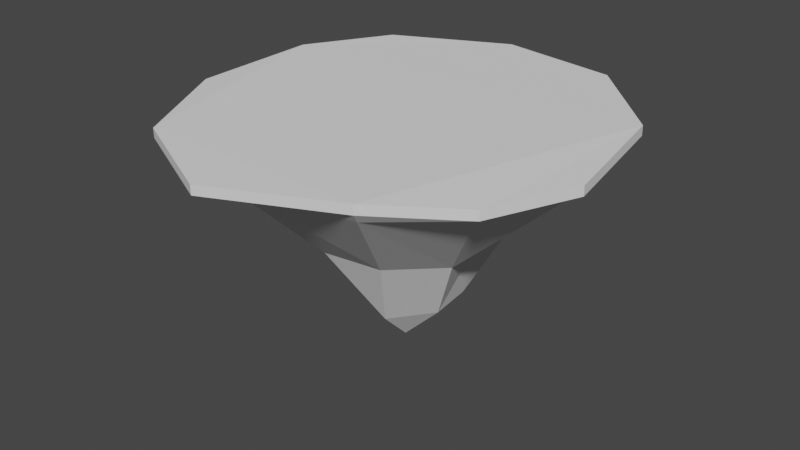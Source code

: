 # Source: IslandTest.blend  (saved by Blender 2.83.18; exported with 4.5.12 LTS)
import bpy
from mathutils import Matrix  # noqa: F401  (used for matrix-valued properties, if any)

bpy.ops.wm.read_factory_settings(use_empty=True)
scene = bpy.context.scene
scene.name = 'Scene'

# ---- collections
col_collection = bpy.data.collections.new('Collection'); scene.collection.children.link(col_collection)

# ---- world
world_world = bpy.data.worlds.new('World'); scene.world = world_world
world_world.use_nodes = True; world_world.node_tree.nodes.clear()
_N = world_world.node_tree.nodes; _L = world_world.node_tree.links
n0 = _N.new('ShaderNodeOutputWorld'); n0.name = 'World Output'; n0.location = (300, 300)
n1 = _N.new('ShaderNodeBackground'); n1.name = 'Background'; n1.location = (10, 300)
n1.inputs[0].default_value = (0.05088, 0.05088, 0.05088, 1.0)
_L.new(n1.outputs[0], n0.inputs[0])
n0.is_active_output = True
world_world.color = (0.05088, 0.05088, 0.05088)
world_world.use_sun_shadow = False
world_world.sun_shadow_jitter_overblur = 0.0

# ---- meshes
me_cylinder = bpy.data.meshes.new('Cylinder')
me_cylinder.from_pydata([(0.2719, 1.307, 0.426), (1.477, 0.7134, 0.9349), (1.486, -0.4836, 0.7897), (0.1589, -0.318, -0.5198), (0.2828, -1.389, 0.5252), (-1.115, -0.6366, 0.3657), (-1.201, 0.8754, 0.678), (0.3591, 3.529, 2.846), (2.002, 2.756, 2.853), (2.431, 0.3397, 3.44), (2.57, -1.314, 2.99), (1.195, -2.631, 2.989), (-0.6078, -2.86, 2.985), (-2.198, -1.986, 2.978), (-2.97, -0.3467, 2.971), (-2.662, 1.352, 2.968), (-1.469, 2.6, 2.972), (-0.8467, 5.842, 5.932), (4.773, -3.38, 5.942), (-5.833, -1.002, 5.952), (2.758, 5.236, 5.947), (5.302, 2.612, 5.936), (5.842, -0.9257, 5.954), (2.75, -5.223, 5.926), (-0.8462, -5.858, 5.947), (-4.126, -4.238, 5.945), (-5.566, 1.808, 5.946), (-4.131, 4.24, 5.954), (5.598, 2.762, 6.274), (2.912, 5.533, 6.286), (-1.041, -6.865, 6.051), (2.903, -5.51, 6.263), (-4.504, -5.155, 6.049), (-6.307, -1.738, 6.056), (5.112, -3.74, 6.142), (-0.8941, 6.173, 6.27), (-4.362, 4.481, 6.293), (-5.877, 1.913, 6.285), (6.241, -1.149, 6.154), (-2.198, -1.986, 2.978), (-0.6078, -2.86, 2.985), (-0.8462, -5.858, 5.947), (-4.126, -4.238, 5.945)], [], [(3, 0, 1), (3, 1, 2), (3, 2, 4), (3, 4, 5), (3, 5, 6), (3, 6, 0), (5, 13, 14), (6, 16, 0), (1, 9, 2), (4, 11, 12), (0, 8, 1), (16, 27, 17), (9, 21, 22), (7, 17, 20), (15, 26, 27), (8, 20, 21), (1, 8, 9), (0, 7, 8), (10, 11, 4, 2), (0, 16, 7), (14, 15, 6, 5), (6, 15, 16), (2, 9, 10), (25, 13, 39, 42), (9, 8, 21), (19, 14, 13, 25), (7, 16, 17), (10, 9, 22), (23, 11, 10, 18), (10, 22, 18), (26, 15, 14, 19), (24, 12, 11, 23), (8, 7, 20), (16, 15, 27), (27, 26, 37, 36), (12, 13, 5, 4), (25, 24, 30, 32), (18, 22, 38, 34), (22, 21, 28, 38), (19, 25, 32, 33), (21, 20, 29, 28), (20, 17, 35, 29), (17, 27, 36, 35), (24, 23, 31, 30), (26, 19, 33, 37), (23, 18, 34, 31), (42, 39, 40, 41), (24, 25, 42, 41), (12, 24, 41, 40), (13, 12, 40, 39)])
_uv = me_cylinder.uv_layers.new(name='UVMap')
_uv.uv.foreach_set('vector', [0.5, 0.5, 0.9591, 1.0, 0.8216, 1.0, 0.5, 0.5, 0.8216, 1.0, 0.7017, 1.0, 0.5, 0.5, 0.7017, 1.0, 0.5309, 1.0, 0.5, 0.5, 0.5309, 1.0, 0.3303, 1.0, 0.5, 0.5, 0.3303, 1.0, 0.1461, 1.0, 0.5, 0.5, 0.1461, 1.0, 0.02158, 1.0, 0.3303, 1.0, 0.3705, 1.0, 0.2705, 1.0, 0.1461, 1.0, 0.07953, 1.0, 0.02158, 1.0, 0.8216, 1.0, 0.7796, 1.0, 0.7017, 1.0, 0.5309, 1.0, 0.5704, 1.0, 0.4705, 1.0, 0.9591, 1.0, 0.8795, 1.0, 0.8216, 1.0, 0.07953, 1.0, 0.1246, 1.0, 0.02464, 1.0, 0.7796, 1.0, 0.8248, 1.0, 0.726, 1.0, 0.9795, 1.0, 1.0, 1.0, 0.9247, 1.0, 0.175, 1.0, 0.2, 1.0, 0.1246, 1.0, 0.8795, 1.0, 0.9247, 1.0, 0.8248, 1.0, 0.8216, 1.0, 0.8795, 1.0, 0.7796, 1.0, 0.9591, 1.0, 0.9795, 1.0, 0.8795, 1.0, 0.675, 1.0, 0.5704, 1.0, 0.5309, 1.0, 0.7017, 1.0, 0.02158, 1.0, 0.07953, 1.0, -1.565e-07, 1.0, 0.2705, 1.0, 0.175, 1.0, 0.1461, 1.0, 0.3303, 1.0, 0.1461, 1.0, 0.175, 1.0, 0.07953, 1.0, 0.7017, 1.0, 0.7796, 1.0, 0.675, 1.0, 0.3753, 1.0, 0.3705, 1.0, 0.3705, 1.0, 0.3753, 1.0, 0.7796, 1.0, 0.8795, 1.0, 0.8248, 1.0, 0.2754, 1.0, 0.2705, 1.0, 0.3705, 1.0, 0.3753, 1.0, -1.565e-07, 1.0, 0.07953, 1.0, 0.02464, 1.0, 0.675, 1.0, 0.7796, 1.0, 0.726, 1.0, 0.5752, 1.0, 0.5704, 1.0, 0.675, 1.0, 0.65, 1.0, 0.675, 1.0, 0.726, 1.0, 0.65, 1.0, 0.2, 1.0, 0.175, 1.0, 0.2705, 1.0, 0.2754, 1.0, 0.4753, 1.0, 0.4705, 1.0, 0.5704, 1.0, 0.5752, 1.0, 0.8795, 1.0, 0.9795, 1.0, 0.9247, 1.0, 0.07953, 1.0, 0.175, 1.0, 0.1246, 1.0, 0.1246, 1.0, 0.2, 1.0, 0.2, 1.0, 0.1246, 1.0, 0.4705, 1.0, 0.3705, 1.0, 0.3303, 1.0, 0.5309, 1.0, 0.3753, 1.0, 0.4753, 1.0, 0.4753, 1.0, 0.3753, 1.0, 0.65, 1.0, 0.726, 1.0, 0.726, 1.0, 0.65, 1.0, 0.726, 1.0, 0.8248, 1.0, 0.8248, 1.0, 0.726, 1.0, 0.2754, 1.0, 0.3753, 1.0, 0.3753, 1.0, 0.2754, 1.0, 0.8248, 1.0, 0.9247, 1.0, 0.9247, 1.0, 0.8248, 1.0, 0.9247, 1.0, 1.0, 1.0, 1.0, 1.0, 0.9247, 1.0, 0.02464, 1.0, 0.1246, 1.0, 0.1246, 1.0, 0.02464, 1.0, 0.4753, 1.0, 0.5752, 1.0, 0.5752, 1.0, 0.4753, 1.0, 0.2, 1.0, 0.2754, 1.0, 0.2754, 1.0, 0.2, 1.0, 0.5752, 1.0, 0.65, 1.0, 0.65, 1.0, 0.5752, 1.0, 0.3753, 1.0, 0.3705, 1.0, 0.4705, 1.0, 0.4753, 1.0, 0.4753, 1.0, 0.3753, 1.0, 0.3753, 1.0, 0.4753, 1.0, 0.4705, 1.0, 0.4753, 1.0, 0.4753, 1.0, 0.4705, 1.0, 0.3705, 1.0, 0.4705, 1.0, 0.4705, 1.0, 0.3705, 1.0])
me_cylinder.use_remesh_fix_poles = True
me_cylinder.use_remesh_preserve_attributes = False
me_cylinder.use_mirror_vertex_groups = False
me_cylinder.update()
me_cylinder_001 = bpy.data.meshes.new('Cylinder.001')
me_cylinder_001.from_pydata([(5.598, 2.762, 6.274), (2.912, 5.533, 6.286), (-1.041, -6.865, 6.051), (2.903, -5.51, 6.263), (-4.504, -5.155, 6.049), (-6.307, -1.738, 6.056), (5.112, -3.74, 6.142), (-0.8941, 6.173, 6.27), (-4.362, 4.481, 6.293), (-5.877, 1.913, 6.285), (6.241, -1.149, 6.154), (5.597, 2.757, 6.567), (2.91, 5.528, 6.579), (-1.043, -6.87, 6.344), (2.902, -5.514, 6.556), (-4.506, -5.159, 6.342), (-6.308, -1.743, 6.349), (5.111, -3.745, 6.435), (-0.8957, 6.168, 6.563), (-4.364, 4.476, 6.586), (-5.879, 1.909, 6.578), (6.24, -1.154, 6.447)], [], [(4, 2, 13, 15), (21, 11, 12, 18, 19, 20, 16, 15, 13, 14, 17), (9, 5, 16, 20), (8, 9, 20, 19), (5, 4, 15, 16), (6, 10, 21, 17), (0, 1, 12, 11), (10, 0, 11, 21), (3, 6, 17, 14), (2, 3, 14, 13), (1, 7, 18, 12), (7, 8, 19, 18)])
_uv = me_cylinder_001.uv_layers.new(name='UVMap')
_uv.uv.foreach_set('vector', [0.3753, 1.0, 0.4753, 1.0, 0.4753, 1.0, 0.3753, 1.0, 0.4844, 0.2144, 0.4614, 0.3573, 0.358, 0.461, 0.2135, 0.4842, 0.08285, 0.4181, 0.02175, 0.3242, 0.01597, 0.2123, 0.08275, 0.08201, 0.2133, 0.01581, 0.3579, 0.03895, 0.4442, 0.1089, 0.2, 1.0, 0.2754, 1.0, 0.2754, 1.0, 0.2, 1.0, 0.1246, 1.0, 0.2, 1.0, 0.2, 1.0, 0.1246, 1.0, 0.2754, 1.0, 0.3753, 1.0, 0.3753, 1.0, 0.2754, 1.0, 0.65, 1.0, 0.726, 1.0, 0.726, 1.0, 0.65, 1.0, 0.8248, 1.0, 0.9247, 1.0, 0.9247, 1.0, 0.8248, 1.0, 0.726, 1.0, 0.8248, 1.0, 0.8248, 1.0, 0.726, 1.0, 0.5752, 1.0, 0.65, 1.0, 0.65, 1.0, 0.5752, 1.0, 0.4753, 1.0, 0.5752, 1.0, 0.5752, 1.0, 0.4753, 1.0, 0.9247, 1.0, 1.0, 1.0, 1.0, 1.0, 0.9247, 1.0, 0.02464, 1.0, 0.1246, 1.0, 0.1246, 1.0, 0.02464, 1.0])
me_cylinder_001.use_remesh_fix_poles = True
me_cylinder_001.use_remesh_preserve_attributes = False
me_cylinder_001.use_mirror_vertex_groups = False
me_cylinder_001.update()

# ---- objects
ob_cylinder = bpy.data.objects.new('Cylinder', me_cylinder)
ob_cylinder_001 = bpy.data.objects.new('Cylinder.001', me_cylinder_001)

# ---- transforms, parenting, visibility, modifiers, constraints
ob_cylinder.location = (0.0, 0.0, 0.0)
ob_cylinder.lineart.crease_threshold = 0.0
ob_cylinder_001.location = (0.0, 0.0, 0.0)
ob_cylinder_001.lineart.crease_threshold = 0.0

# ---- collection membership
col_collection.objects.link(ob_cylinder)
col_collection.objects.link(ob_cylinder_001)

# ---- scene / render settings (as saved in the file)
scene.frame_start = 1; scene.frame_end = 250; scene.frame_set(1)
scene.render.engine = 'BLENDER_EEVEE_NEXT'
scene.cycles.use_denoising = False
scene.cycles.samples = 128
scene.cycles.sampling_pattern = 'TABULATED_SOBOL'
scene.cycles.use_adaptive_sampling = False
scene.cycles.use_light_tree = False
scene.view_settings.view_transform = 'Filmic'
bpy.context.view_layer.update()

# ---- added for rendering (the .blend has no active camera and no usable light): camera, sun
cam_auto = bpy.data.cameras.new('AutoCamera')
cam_auto.lens = 50.0
cam_auto.sensor_width = 36.0
cam_auto.clip_end = 1000.0
ob_auto_camera = bpy.data.objects.new('AutoCamera', cam_auto)
scene.collection.objects.link(ob_auto_camera)
ob_auto_camera.location = (17.9566, -21.9366, 17.425)
ob_auto_camera.rotation_euler = (1.09748, -7.21219e-08, 0.694738)
scene.camera = ob_auto_camera
light_auto_sun = bpy.data.lights.new('AutoSun', 'SUN')
light_auto_sun.energy = 3.0
light_auto_sun.angle = 0.0523599
ob_auto_sun = bpy.data.objects.new('AutoSun', light_auto_sun)
scene.collection.objects.link(ob_auto_sun)
ob_auto_sun.rotation_euler = (0.872665, 0.174533, 0.523599)
bpy.context.view_layer.update()
